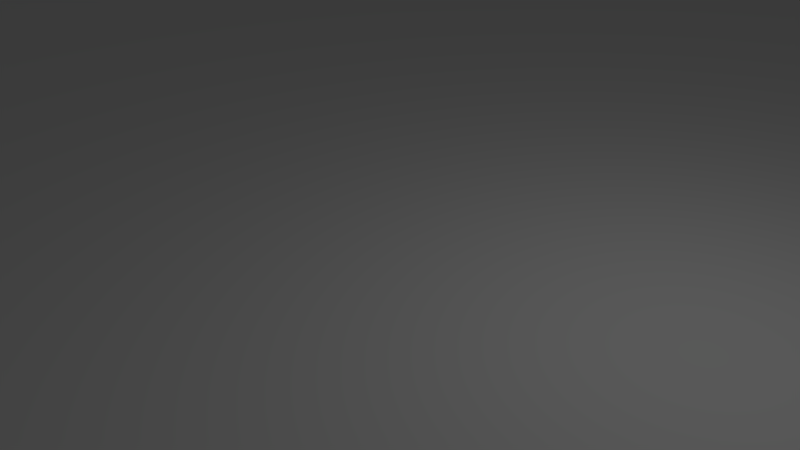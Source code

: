 # Source: terrain.blend  (saved by Blender 2.71.0; exported with 4.5.12 LTS)
import bpy
from mathutils import Matrix  # noqa: F401  (used for matrix-valued properties, if any)

bpy.ops.wm.read_factory_settings(use_empty=True)
scene = bpy.context.scene
scene.name = 'Scene'

# ---- collections
col_collection_1 = bpy.data.collections.new('Collection 1'); scene.collection.children.link(col_collection_1)

# ---- world
world_world = bpy.data.worlds.new('World'); scene.world = world_world
world_world.color = (0.05088, 0.05088, 0.05088)
world_world.use_sun_shadow = False
world_world.sun_shadow_jitter_overblur = 0.0
world_world.cycles.sampling_method = 'MANUAL'
world_world.cycles.sample_map_resolution = 256

# ---- cameras
cam_camera = bpy.data.cameras.new('Camera')
cam_camera.clip_end = 100.0
cam_camera.lens = 35.0
cam_camera.sensor_width = 32.0
cam_camera.sensor_height = 18.0
cam_camera.ortho_scale = 7.314
cam_camera.dof.focus_distance = 0.0
cam_camera.dof.aperture_fstop = 128.0

# ---- lights
light_lamp = bpy.data.lights.new('Lamp', 'POINT')
light_lamp.transmission_factor = 0.0
light_lamp.cutoff_distance = 30.0
light_lamp.energy = 100.0
light_lamp.shadow_buffer_clip_start = 1.001
light_lamp.shadow_soft_size = 0.1
light_lamp.shadow_maximum_resolution = 0.006
light_lamp.use_absolute_resolution = True
light_lamp.cycles.use_multiple_importance_sampling = False

# ---- meshes
me_plane = bpy.data.meshes.new('Plane')
me_plane.from_pydata([(-1.0, -1.0, 0.0), (1.0, -1.0, 0.0), (-1.0, 1.0, 0.0), (1.0, 1.0, 0.0)], [], [(0, 1, 3, 2)])
me_plane.use_remesh_preserve_volume = False
me_plane.use_remesh_preserve_attributes = False
me_plane.use_mirror_vertex_groups = False
me_plane.update()

# ---- objects
ob_plane = bpy.data.objects.new('Plane', me_plane)
ob_lamp = bpy.data.objects.new('Lamp', light_lamp)
ob_camera = bpy.data.objects.new('Camera', cam_camera)

# ---- transforms, parenting, visibility, modifiers, constraints
ob_plane.location = (0.0, 0.0, 0.0)
ob_plane.scale = (400.0, 400.0, 400.0)
ob_plane.lineart.crease_threshold = 0.0
ob_lamp.location = (4.076, 1.005, 5.904)
ob_lamp.rotation_euler = (0.6503, 0.05522, 1.866)
ob_lamp.lock_rotations_4d = False
ob_lamp.empty_display_type = 'ARROWS'
ob_lamp.color = (0.0, 0.0, 0.0, 0.0)
ob_lamp.lineart.crease_threshold = 0.0
ob_camera.location = (7.481, -6.508, 5.344)
ob_camera.rotation_euler = (1.109, 0.01082, 0.8149)
ob_camera.lock_rotations_4d = False
ob_camera.empty_display_type = 'ARROWS'
ob_camera.color = (0.0, 0.0, 0.0, 0.0)
ob_camera.display_type = 'WIRE'
ob_camera.lineart.crease_threshold = 0.0

# ---- collection membership
col_collection_1.objects.link(ob_plane)
col_collection_1.objects.link(ob_lamp)
col_collection_1.objects.link(ob_camera)

# ---- scene / render settings (as saved in the file)
scene.camera = ob_camera
scene.frame_start = 1; scene.frame_end = 250; scene.frame_set(1)
scene.render.engine = 'BLENDER_EEVEE_NEXT'
scene.render.resolution_percentage = 50
scene.render.dither_intensity = 0.0
scene.cycles.use_denoising = False
scene.cycles.samples = 10
scene.cycles.sampling_pattern = 'TABULATED_SOBOL'
scene.cycles.light_sampling_threshold = 0.0
scene.cycles.use_adaptive_sampling = False
scene.cycles.use_light_tree = False
scene.cycles.blur_glossy = 0.0
scene.cycles.volume_bounces = 1
scene.cycles.pixel_filter_type = 'GAUSSIAN'
scene.cycles.sample_clamp_indirect = 0.0
scene.view_settings.view_transform = 'Standard'
bpy.context.view_layer.update()

